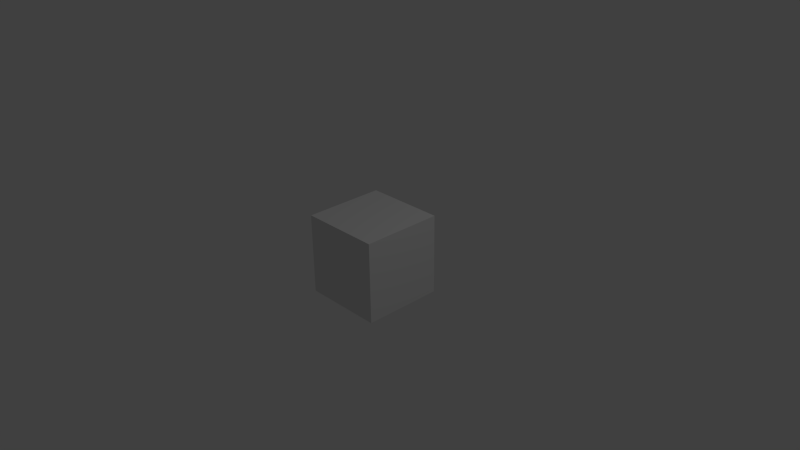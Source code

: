 # Source: lamp_model.blend  (saved by Blender 2.72.0; exported with 4.5.12 LTS)
import bpy
from mathutils import Matrix  # noqa: F401  (used for matrix-valued properties, if any)

bpy.ops.wm.read_factory_settings(use_empty=True)
scene = bpy.context.scene
scene.name = 'Scene'

# ---- collections
col_collection_1 = bpy.data.collections.new('Collection 1'); scene.collection.children.link(col_collection_1)

# ---- materials (node trees are filled in below, after node groups)
mat_material = bpy.data.materials.new('Material')
mat_material.alpha_threshold = 0.0
mat_material.use_transparent_shadow = False
mat_material.roughness = 0.5
mat_material.line_color = (0.0, 0.0, 0.0, 1.0)

# ---- material node trees

# ---- world
world_world = bpy.data.worlds.new('World'); scene.world = world_world
world_world.color = (0.05088, 0.05088, 0.05088)
world_world.use_sun_shadow = False
world_world.sun_shadow_jitter_overblur = 0.0
world_world.cycles.sampling_method = 'MANUAL'
world_world.cycles.sample_map_resolution = 256

# ---- cameras
cam_camera = bpy.data.cameras.new('Camera')
cam_camera.clip_end = 100.0
cam_camera.lens = 35.0
cam_camera.sensor_width = 32.0
cam_camera.sensor_height = 18.0
cam_camera.ortho_scale = 7.314
cam_camera.dof.focus_distance = 0.0
cam_camera.dof.aperture_fstop = 128.0

# ---- lights
light_lamp = bpy.data.lights.new('Lamp', 'POINT')
light_lamp.transmission_factor = 0.0
light_lamp.cutoff_distance = 30.0
light_lamp.energy = 100.0
light_lamp.shadow_buffer_clip_start = 1.001
light_lamp.shadow_soft_size = 0.1
light_lamp.shadow_maximum_resolution = 0.006
light_lamp.use_absolute_resolution = True
light_lamp.cycles.use_multiple_importance_sampling = False

# ---- meshes
me_cube = bpy.data.meshes.new('Cube')
me_cube.from_pydata([(0.5, 0.5, -0.5), (0.5, -0.5, -0.5), (-0.5, -0.5, -0.5), (-0.5, 0.5, -0.5), (0.5, 0.5, 0.5), (0.5, -0.5, 0.5), (-0.5, -0.5, 0.5), (-0.5, 0.5, 0.5), (0.55, 0.55, -0.55), (0.55, -0.55, -0.55), (-0.55, -0.55, -0.55), (-0.55, 0.55, -0.55), (0.55, 0.55, 0.55), (0.55, -0.55, 0.55), (-0.55, -0.55, 0.55), (-0.55, 0.55, 0.55)], [], [(0, 1, 2, 3), (4, 7, 6, 5), (0, 4, 5, 1), (1, 5, 6, 2), (2, 6, 7, 3), (4, 0, 3, 7), (8, 9, 10, 11), (12, 15, 14, 13), (8, 12, 13, 9), (9, 13, 14, 10), (10, 14, 15, 11), (12, 8, 11, 15)])
_uv = me_cube.uv_layers.new(name='UVMap')
_uv.uv.foreach_set('vector', [0.4999, 0.9999, 0.0001, 0.9999, 9.998e-05, 9.998e-05, 0.4999, 0.0001, 0.4999, 0.9999, 0.0001002, 0.9999, 9.998e-05, 0.0001004, 0.4999, 9.999e-05, 0.4999, 9.996e-05, 0.4999, 0.9999, 9.994e-05, 0.9999, 0.0001003, 0.0001001, 0.4999, 9.998e-05, 0.4999, 0.9999, 9.996e-05, 0.9999, 0.0001, 0.0001001, 0.4999, 9.984e-05, 0.4999, 0.9999, 0.0001, 0.9999, 9.99e-05, 0.0001001, 9.996e-05, 0.9999, 0.0001001, 0.0001001, 0.4999, 9.987e-05, 0.4999, 0.9999, 0.9999, 9.998e-05, 0.9999, 0.9999, 0.5001, 0.9999, 0.5001, 0.0001001, 0.9999, 0.9999, 0.5001, 0.9999, 0.5001, 0.0001004, 0.9999, 9.998e-05, 0.9999, 9.998e-05, 0.9999, 0.9999, 0.5001, 0.9999, 0.5001, 0.0001004, 0.9999, 9.999e-05, 0.9999, 0.9999, 0.5001, 0.9999, 0.5001, 0.0001001, 0.9999, 9.99e-05, 0.9999, 0.9999, 0.5001, 0.9999, 0.5001, 0.0001001, 0.5001, 0.9999, 0.5001, 0.0001, 0.9999, 9.981e-05, 0.9999, 0.9999])
me_cube.materials.append(mat_material)
me_cube.use_remesh_preserve_volume = False
me_cube.use_remesh_preserve_attributes = False
me_cube.use_mirror_vertex_groups = False
me_cube.update()

# ---- objects
ob_cube = bpy.data.objects.new('Cube', me_cube)
ob_lamp = bpy.data.objects.new('Lamp', light_lamp)
ob_camera = bpy.data.objects.new('Camera', cam_camera)

# ---- transforms, parenting, visibility, modifiers, constraints
ob_cube.location = (0.0, 0.0, 0.0)
ob_cube.lock_rotations_4d = False
ob_cube.empty_display_type = 'ARROWS'
ob_cube.lineart.crease_threshold = 0.0
ob_lamp.location = (4.076, 1.005, 5.904)
ob_lamp.rotation_euler = (0.6503, 0.05522, 1.866)
ob_lamp.lock_rotations_4d = False
ob_lamp.empty_display_type = 'ARROWS'
ob_lamp.color = (0.0, 0.0, 0.0, 0.0)
ob_lamp.lineart.crease_threshold = 0.0
ob_camera.location = (7.481, -6.508, 5.344)
ob_camera.rotation_euler = (1.109, 0.01082, 0.8149)
ob_camera.lock_rotations_4d = False
ob_camera.empty_display_type = 'ARROWS'
ob_camera.color = (0.0, 0.0, 0.0, 0.0)
ob_camera.display_type = 'WIRE'
ob_camera.lineart.crease_threshold = 0.0

# ---- collection membership
col_collection_1.objects.link(ob_cube)
col_collection_1.objects.link(ob_lamp)
col_collection_1.objects.link(ob_camera)

# ---- scene / render settings (as saved in the file)
scene.camera = ob_camera
scene.frame_start = 1; scene.frame_end = 250; scene.frame_set(1)
scene.render.engine = 'BLENDER_EEVEE_NEXT'
scene.render.resolution_percentage = 50
scene.render.dither_intensity = 0.0
scene.cycles.use_denoising = False
scene.cycles.samples = 10
scene.cycles.sampling_pattern = 'TABULATED_SOBOL'
scene.cycles.light_sampling_threshold = 0.0
scene.cycles.use_adaptive_sampling = False
scene.cycles.use_light_tree = False
scene.cycles.blur_glossy = 0.0
scene.cycles.pixel_filter_type = 'GAUSSIAN'
scene.cycles.sample_clamp_indirect = 0.0
scene.view_settings.view_transform = 'Standard'
bpy.context.view_layer.update()
